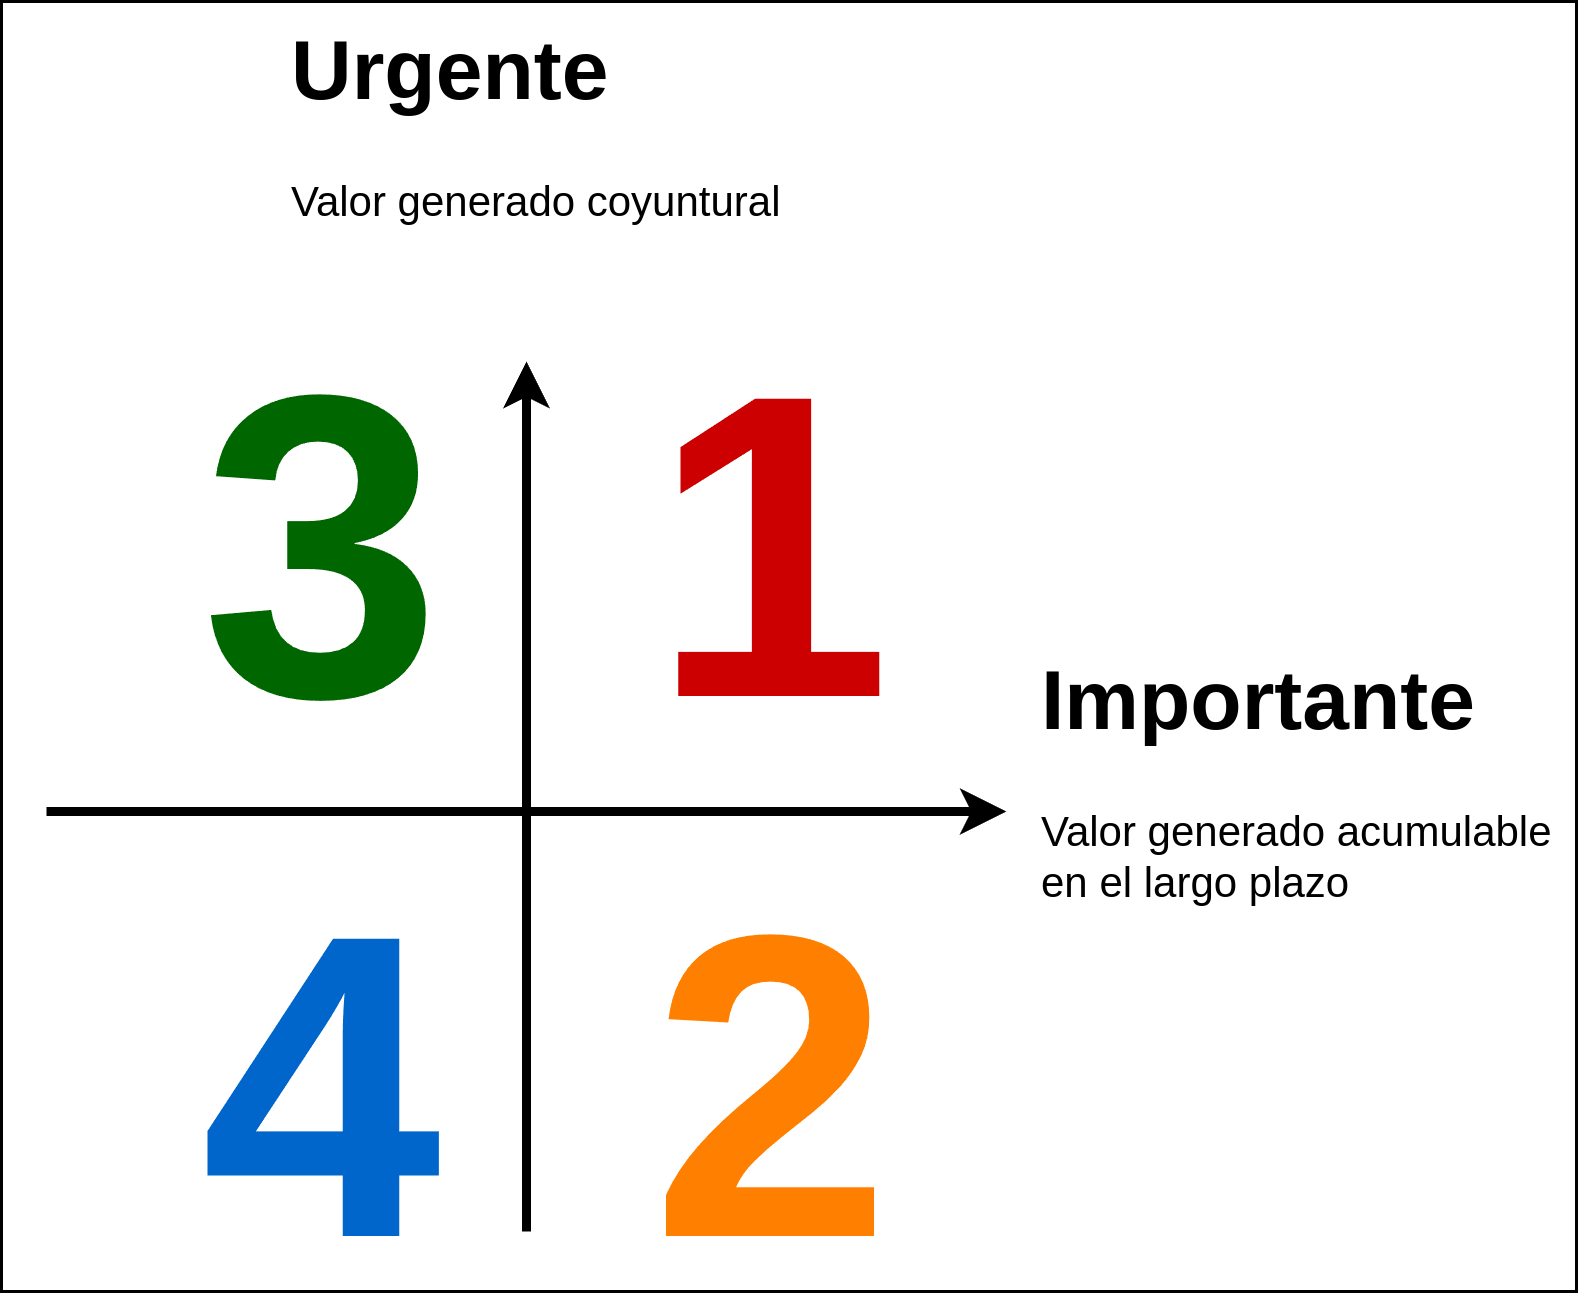

The diagram above was exported from draw.io. Its source (the exported page's mxGraphModel, read from the mxfile embedded in the PNG):
<mxGraphModel dx="1434" dy="838" grid="1" gridSize="10" guides="1" tooltips="1" connect="1" arrows="1" fold="1" page="1" pageScale="1" pageWidth="850" pageHeight="1100" math="0" shadow="0">
  <root>
    <mxCell id="0" />
    <mxCell id="1" parent="0" />
    <mxCell id="8LCBVGRzdxaTwf8R1Ntl-10" value="" style="rounded=0;whiteSpace=wrap;html=1;" vertex="1" parent="1">
      <mxGeometry x="305" y="90" width="525" height="430" as="geometry" />
    </mxCell>
    <mxCell id="8LCBVGRzdxaTwf8R1Ntl-1" value="" style="endArrow=classic;html=1;rounded=0;strokeWidth=3;endFill=1;" edge="1" parent="1">
      <mxGeometry width="50" height="50" relative="1" as="geometry">
        <mxPoint x="480" y="500" as="sourcePoint" />
        <mxPoint x="480" y="210" as="targetPoint" />
      </mxGeometry>
    </mxCell>
    <mxCell id="8LCBVGRzdxaTwf8R1Ntl-2" value="" style="endArrow=classic;html=1;rounded=0;strokeWidth=3;endFill=1;" edge="1" parent="1">
      <mxGeometry width="50" height="50" relative="1" as="geometry">
        <mxPoint x="320" y="360" as="sourcePoint" />
        <mxPoint x="640" y="360" as="targetPoint" />
      </mxGeometry>
    </mxCell>
    <mxCell id="8LCBVGRzdxaTwf8R1Ntl-3" value="&lt;h1 style=&quot;margin-top: 0px;&quot;&gt;Importante&lt;/h1&gt;&lt;p&gt;Valor generado acumulable &lt;br&gt;en el largo plazo&lt;/p&gt;" style="text;html=1;whiteSpace=wrap;overflow=hidden;rounded=0;fontSize=14;" vertex="1" parent="1">
      <mxGeometry x="650" y="300" width="180" height="100" as="geometry" />
    </mxCell>
    <mxCell id="8LCBVGRzdxaTwf8R1Ntl-4" value="&lt;h1 style=&quot;margin-top: 0px;&quot;&gt;Urgente&lt;/h1&gt;&lt;p&gt;Valor generado coyuntural&lt;/p&gt;" style="text;html=1;whiteSpace=wrap;overflow=hidden;rounded=0;fontSize=14;" vertex="1" parent="1">
      <mxGeometry x="400" y="90" width="180" height="100" as="geometry" />
    </mxCell>
    <mxCell id="8LCBVGRzdxaTwf8R1Ntl-5" value="&lt;h1 style=&quot;margin-top: 0px;&quot;&gt;1&lt;/h1&gt;" style="text;html=1;whiteSpace=wrap;overflow=hidden;rounded=0;fontSize=72;fontColor=#CC0000;" vertex="1" parent="1">
      <mxGeometry x="520" y="180" width="90" height="150" as="geometry" />
    </mxCell>
    <mxCell id="8LCBVGRzdxaTwf8R1Ntl-6" value="&lt;h1 style=&quot;margin-top: 0px;&quot;&gt;2&lt;/h1&gt;" style="text;html=1;whiteSpace=wrap;overflow=hidden;rounded=0;fontSize=72;fontColor=#FF8000;" vertex="1" parent="1">
      <mxGeometry x="520" y="360" width="90" height="150" as="geometry" />
    </mxCell>
    <mxCell id="8LCBVGRzdxaTwf8R1Ntl-7" value="&lt;h1 style=&quot;margin-top: 0px;&quot;&gt;3&lt;/h1&gt;" style="text;html=1;whiteSpace=wrap;overflow=hidden;rounded=0;fontSize=72;fontColor=#006600;" vertex="1" parent="1">
      <mxGeometry x="370" y="180" width="90" height="150" as="geometry" />
    </mxCell>
    <mxCell id="8LCBVGRzdxaTwf8R1Ntl-8" value="&lt;h1 style=&quot;margin-top: 0px;&quot;&gt;4&lt;/h1&gt;" style="text;html=1;whiteSpace=wrap;overflow=hidden;rounded=0;fontSize=72;fontColor=#0066CC;" vertex="1" parent="1">
      <mxGeometry x="370" y="360" width="90" height="150" as="geometry" />
    </mxCell>
  </root>
</mxGraphModel>